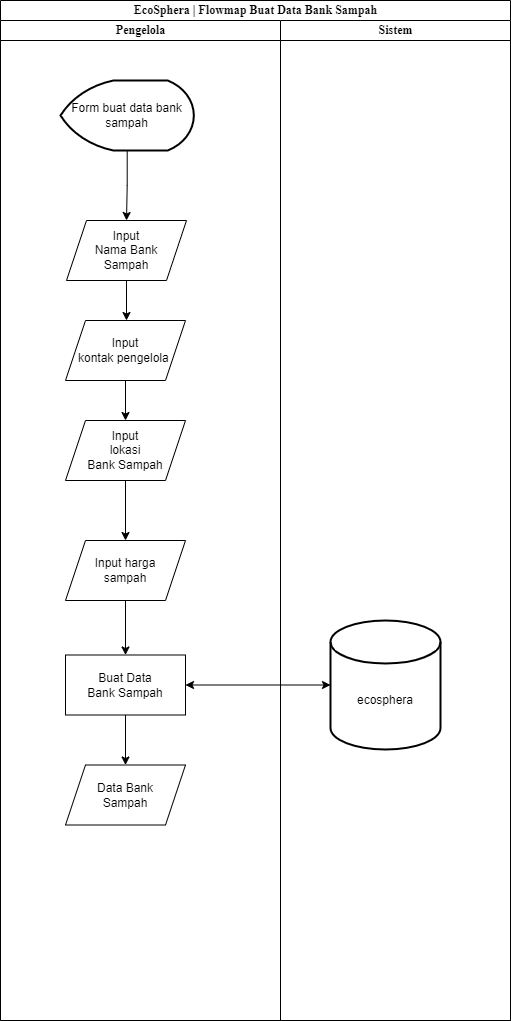

The diagram above was exported from draw.io. Its source (the exported page's mxGraphModel, read from the mxfile embedded in the PNG):
<mxGraphModel dx="866" dy="543" grid="1" gridSize="10" guides="1" tooltips="1" connect="1" arrows="1" fold="1" page="1" pageScale="1" pageWidth="2339" pageHeight="3300" math="0" shadow="0">
  <root>
    <mxCell id="0" />
    <mxCell id="1" parent="0" />
    <mxCell id="omif1y8MlvwiJA0TXqFw-1" value="&lt;font style=&quot;font-size: 12px;&quot;&gt;EcoSphera | Flowmap Buat Data Bank Sampah&lt;/font&gt;" style="swimlane;html=1;childLayout=stackLayout;startSize=20;rounded=0;shadow=0;labelBackgroundColor=none;strokeWidth=1;fontFamily=Times New Roman;fontSize=8;align=center;" parent="1" vertex="1">
      <mxGeometry x="210" y="90" width="510" height="1020" as="geometry" />
    </mxCell>
    <mxCell id="omif1y8MlvwiJA0TXqFw-37" value="" style="endArrow=classic;startArrow=classic;html=1;rounded=0;entryX=0;entryY=0.5;entryDx=0;entryDy=0;entryPerimeter=0;" parent="omif1y8MlvwiJA0TXqFw-1" source="omif1y8MlvwiJA0TXqFw-33" target="omif1y8MlvwiJA0TXqFw-34" edge="1">
      <mxGeometry width="50" height="50" relative="1" as="geometry">
        <mxPoint x="250" y="714.5" as="sourcePoint" />
        <mxPoint x="300" y="664.5" as="targetPoint" />
      </mxGeometry>
    </mxCell>
    <mxCell id="omif1y8MlvwiJA0TXqFw-2" value="Pengelola" style="swimlane;html=1;startSize=20;fontFamily=Times New Roman;" parent="omif1y8MlvwiJA0TXqFw-1" vertex="1">
      <mxGeometry y="20" width="280" height="1000" as="geometry">
        <mxRectangle y="20" width="40" height="1000" as="alternateBounds" />
      </mxGeometry>
    </mxCell>
    <mxCell id="omif1y8MlvwiJA0TXqFw-11" style="edgeStyle=elbowEdgeStyle;rounded=0;orthogonalLoop=1;jettySize=auto;html=1;entryX=0.5;entryY=0;entryDx=0;entryDy=0;entryPerimeter=0;" parent="omif1y8MlvwiJA0TXqFw-2" edge="1">
      <mxGeometry relative="1" as="geometry">
        <mxPoint x="124.79310344827593" y="559.7931034482758" as="sourcePoint" />
      </mxGeometry>
    </mxCell>
    <mxCell id="UgAs7_Xb-DwNq9tFDJi3-2" style="edgeStyle=orthogonalEdgeStyle;rounded=0;orthogonalLoop=1;jettySize=auto;html=1;" parent="omif1y8MlvwiJA0TXqFw-2" source="omif1y8MlvwiJA0TXqFw-23" target="omif1y8MlvwiJA0TXqFw-28" edge="1">
      <mxGeometry relative="1" as="geometry" />
    </mxCell>
    <mxCell id="omif1y8MlvwiJA0TXqFw-23" value="Form buat data bank sampah" style="strokeWidth=2;html=1;shape=mxgraph.flowchart.display;whiteSpace=wrap;" parent="omif1y8MlvwiJA0TXqFw-2" vertex="1">
      <mxGeometry x="60" y="60" width="133.34" height="70" as="geometry" />
    </mxCell>
    <mxCell id="omif1y8MlvwiJA0TXqFw-28" value="Input&lt;br&gt;Nama Bank&lt;br&gt;Sampah" style="shape=parallelogram;perimeter=parallelogramPerimeter;whiteSpace=wrap;html=1;fixedSize=1;" parent="omif1y8MlvwiJA0TXqFw-2" vertex="1">
      <mxGeometry x="66" y="200" width="120" height="60" as="geometry" />
    </mxCell>
    <mxCell id="omif1y8MlvwiJA0TXqFw-30" value="Input&lt;br&gt;kontak pengelola&amp;nbsp;" style="shape=parallelogram;perimeter=parallelogramPerimeter;whiteSpace=wrap;html=1;fixedSize=1;" parent="omif1y8MlvwiJA0TXqFw-2" vertex="1">
      <mxGeometry x="65" y="300" width="120" height="60" as="geometry" />
    </mxCell>
    <mxCell id="omif1y8MlvwiJA0TXqFw-27" value="" style="edgeStyle=orthogonalEdgeStyle;rounded=0;orthogonalLoop=1;jettySize=auto;html=1;" parent="omif1y8MlvwiJA0TXqFw-2" source="omif1y8MlvwiJA0TXqFw-28" target="omif1y8MlvwiJA0TXqFw-30" edge="1">
      <mxGeometry relative="1" as="geometry">
        <Array as="points">
          <mxPoint x="125" y="260" />
          <mxPoint x="125" y="260" />
        </Array>
      </mxGeometry>
    </mxCell>
    <mxCell id="Lvv_ak5r7qz76IT1B63q-3" style="edgeStyle=orthogonalEdgeStyle;rounded=0;orthogonalLoop=1;jettySize=auto;html=1;entryX=0.5;entryY=0;entryDx=0;entryDy=0;" parent="omif1y8MlvwiJA0TXqFw-2" source="omif1y8MlvwiJA0TXqFw-32" target="Lvv_ak5r7qz76IT1B63q-1" edge="1">
      <mxGeometry relative="1" as="geometry" />
    </mxCell>
    <mxCell id="omif1y8MlvwiJA0TXqFw-32" value="Input&lt;br&gt;lokasi&lt;br&gt;Bank Sampah" style="shape=parallelogram;perimeter=parallelogramPerimeter;whiteSpace=wrap;html=1;fixedSize=1;" parent="omif1y8MlvwiJA0TXqFw-2" vertex="1">
      <mxGeometry x="65" y="400" width="120" height="60" as="geometry" />
    </mxCell>
    <mxCell id="omif1y8MlvwiJA0TXqFw-29" value="" style="edgeStyle=orthogonalEdgeStyle;rounded=0;orthogonalLoop=1;jettySize=auto;html=1;" parent="omif1y8MlvwiJA0TXqFw-2" source="omif1y8MlvwiJA0TXqFw-30" target="omif1y8MlvwiJA0TXqFw-32" edge="1">
      <mxGeometry relative="1" as="geometry" />
    </mxCell>
    <mxCell id="omif1y8MlvwiJA0TXqFw-39" style="edgeStyle=orthogonalEdgeStyle;rounded=0;orthogonalLoop=1;jettySize=auto;html=1;entryX=0.5;entryY=0;entryDx=0;entryDy=0;" parent="omif1y8MlvwiJA0TXqFw-2" source="omif1y8MlvwiJA0TXqFw-33" target="omif1y8MlvwiJA0TXqFw-38" edge="1">
      <mxGeometry relative="1" as="geometry" />
    </mxCell>
    <mxCell id="omif1y8MlvwiJA0TXqFw-33" value="Buat Data&lt;br&gt;Bank Sampah" style="rounded=0;whiteSpace=wrap;html=1;" parent="omif1y8MlvwiJA0TXqFw-2" vertex="1">
      <mxGeometry x="65" y="634.5" width="120" height="60" as="geometry" />
    </mxCell>
    <mxCell id="omif1y8MlvwiJA0TXqFw-38" value="Data Bank&lt;br&gt;Sampah" style="shape=parallelogram;perimeter=parallelogramPerimeter;whiteSpace=wrap;html=1;fixedSize=1;" parent="omif1y8MlvwiJA0TXqFw-2" vertex="1">
      <mxGeometry x="65" y="744.5" width="120" height="60" as="geometry" />
    </mxCell>
    <mxCell id="Lvv_ak5r7qz76IT1B63q-4" style="edgeStyle=orthogonalEdgeStyle;rounded=0;orthogonalLoop=1;jettySize=auto;html=1;entryX=0.5;entryY=0;entryDx=0;entryDy=0;" parent="omif1y8MlvwiJA0TXqFw-2" source="Lvv_ak5r7qz76IT1B63q-1" target="omif1y8MlvwiJA0TXqFw-33" edge="1">
      <mxGeometry relative="1" as="geometry" />
    </mxCell>
    <mxCell id="Lvv_ak5r7qz76IT1B63q-1" value="Input harga&lt;br&gt;sampah" style="shape=parallelogram;perimeter=parallelogramPerimeter;whiteSpace=wrap;html=1;fixedSize=1;" parent="omif1y8MlvwiJA0TXqFw-2" vertex="1">
      <mxGeometry x="65" y="520" width="120" height="60" as="geometry" />
    </mxCell>
    <mxCell id="omif1y8MlvwiJA0TXqFw-19" value="Sistem" style="swimlane;html=1;startSize=20;fontFamily=Times New Roman;" parent="omif1y8MlvwiJA0TXqFw-1" vertex="1">
      <mxGeometry x="280" y="20" width="230" height="1000" as="geometry" />
    </mxCell>
    <mxCell id="omif1y8MlvwiJA0TXqFw-34" value="&lt;div&gt;&lt;br&gt;&lt;/div&gt;&lt;div&gt;&lt;br&gt;&lt;/div&gt;ecosphera&lt;div&gt;&lt;/div&gt;" style="strokeWidth=2;html=1;shape=mxgraph.flowchart.database;whiteSpace=wrap;" parent="omif1y8MlvwiJA0TXqFw-19" vertex="1">
      <mxGeometry x="50" y="600" width="110" height="129" as="geometry" />
    </mxCell>
  </root>
</mxGraphModel>